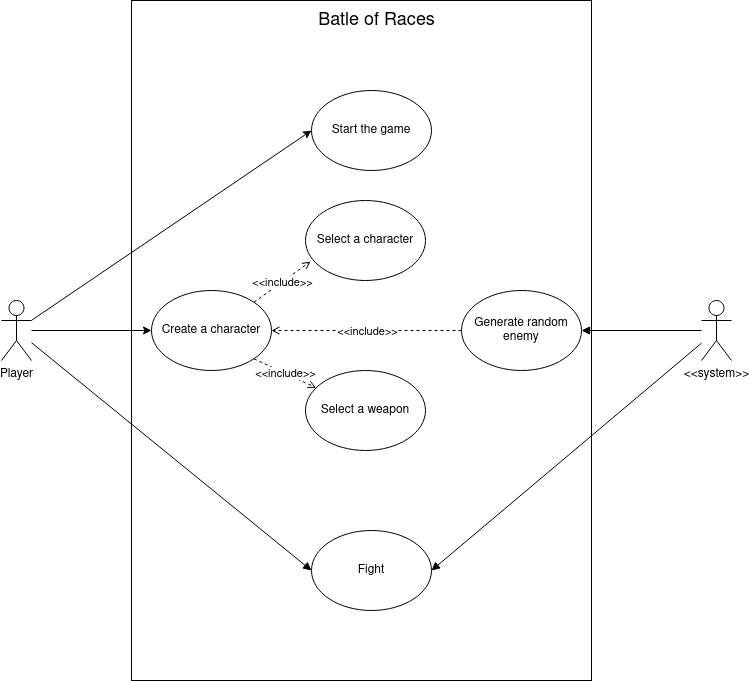

The diagram above was exported from draw.io. Its source (the exported page's mxGraphModel, read from the mxfile embedded in the PNG):
<mxGraphModel dx="1422" dy="831" grid="1" gridSize="10" guides="1" tooltips="1" connect="1" arrows="1" fold="1" page="1" pageScale="1" pageWidth="827" pageHeight="1169" math="0" shadow="0">
  <root>
    <mxCell id="YuDjIKFtlZ7ev8gTmqPi-0" />
    <mxCell id="YuDjIKFtlZ7ev8gTmqPi-1" parent="YuDjIKFtlZ7ev8gTmqPi-0" />
    <mxCell id="x5rsir4Z3oEtAeItKHA--10" value="" style="rounded=0;whiteSpace=wrap;html=1;" vertex="1" parent="YuDjIKFtlZ7ev8gTmqPi-1">
      <mxGeometry x="240" width="460" height="680" as="geometry" />
    </mxCell>
    <mxCell id="x5rsir4Z3oEtAeItKHA--0" style="rounded=0;orthogonalLoop=1;jettySize=auto;html=1;entryX=0;entryY=0.5;entryDx=0;entryDy=0;" edge="1" parent="YuDjIKFtlZ7ev8gTmqPi-1" source="4SzEnLILA6eipthRu51X-0" target="x5rsir4Z3oEtAeItKHA--34">
      <mxGeometry relative="1" as="geometry" />
    </mxCell>
    <mxCell id="x5rsir4Z3oEtAeItKHA--1" style="rounded=0;orthogonalLoop=1;jettySize=auto;html=1;entryX=0;entryY=0.5;entryDx=0;entryDy=0;" edge="1" parent="YuDjIKFtlZ7ev8gTmqPi-1" source="4SzEnLILA6eipthRu51X-0" target="4SzEnLILA6eipthRu51X-4">
      <mxGeometry relative="1" as="geometry" />
    </mxCell>
    <mxCell id="x5rsir4Z3oEtAeItKHA--8" style="edgeStyle=none;rounded=0;orthogonalLoop=1;jettySize=auto;html=1;entryX=0;entryY=0.5;entryDx=0;entryDy=0;endArrow=block;endFill=1;strokeColor=#000000;" edge="1" parent="YuDjIKFtlZ7ev8gTmqPi-1" source="4SzEnLILA6eipthRu51X-0" target="x5rsir4Z3oEtAeItKHA--32">
      <mxGeometry relative="1" as="geometry">
        <mxPoint x="297.57359312880726" y="501.7157287525383" as="targetPoint" />
      </mxGeometry>
    </mxCell>
    <mxCell id="4SzEnLILA6eipthRu51X-0" value="Player" style="shape=umlActor;verticalLabelPosition=bottom;verticalAlign=top;html=1;" vertex="1" parent="YuDjIKFtlZ7ev8gTmqPi-1">
      <mxGeometry x="110" y="300" width="30" height="60" as="geometry" />
    </mxCell>
    <mxCell id="4SzEnLILA6eipthRu51X-4" value="Start the game" style="ellipse;whiteSpace=wrap;html=1;" vertex="1" parent="YuDjIKFtlZ7ev8gTmqPi-1">
      <mxGeometry x="420" y="90" width="120" height="80" as="geometry" />
    </mxCell>
    <mxCell id="4SzEnLILA6eipthRu51X-5" value="Select a character" style="ellipse;whiteSpace=wrap;html=1;" vertex="1" parent="YuDjIKFtlZ7ev8gTmqPi-1">
      <mxGeometry x="414" y="200" width="120" height="80" as="geometry" />
    </mxCell>
    <mxCell id="4SzEnLILA6eipthRu51X-6" value="Select a weapon" style="ellipse;whiteSpace=wrap;html=1;" vertex="1" parent="YuDjIKFtlZ7ev8gTmqPi-1">
      <mxGeometry x="414" y="370" width="120" height="80" as="geometry" />
    </mxCell>
    <mxCell id="x5rsir4Z3oEtAeItKHA--5" value="" style="endArrow=open;html=1;rounded=0;strokeColor=#000000;entryX=0.042;entryY=0.763;entryDx=0;entryDy=0;dashed=1;endFill=0;exitX=1;exitY=0;exitDx=0;exitDy=0;entryPerimeter=0;" edge="1" parent="YuDjIKFtlZ7ev8gTmqPi-1" source="x5rsir4Z3oEtAeItKHA--34" target="4SzEnLILA6eipthRu51X-5">
      <mxGeometry relative="1" as="geometry">
        <mxPoint x="362" y="310" as="sourcePoint" />
        <mxPoint x="500" y="360" as="targetPoint" />
      </mxGeometry>
    </mxCell>
    <mxCell id="x5rsir4Z3oEtAeItKHA--6" value="&amp;lt;&amp;lt;include&amp;gt;&amp;gt;" style="edgeLabel;resizable=0;html=1;align=center;verticalAlign=middle;" connectable="0" vertex="1" parent="x5rsir4Z3oEtAeItKHA--5">
      <mxGeometry relative="1" as="geometry">
        <mxPoint as="offset" />
      </mxGeometry>
    </mxCell>
    <mxCell id="x5rsir4Z3oEtAeItKHA--12" style="edgeStyle=none;rounded=0;orthogonalLoop=1;jettySize=auto;html=1;entryX=1;entryY=0.5;entryDx=0;entryDy=0;endArrow=block;endFill=1;strokeColor=#000000;" edge="1" parent="YuDjIKFtlZ7ev8gTmqPi-1" source="x5rsir4Z3oEtAeItKHA--9" target="x5rsir4Z3oEtAeItKHA--11">
      <mxGeometry relative="1" as="geometry" />
    </mxCell>
    <mxCell id="x5rsir4Z3oEtAeItKHA--33" style="edgeStyle=none;rounded=0;orthogonalLoop=1;jettySize=auto;html=1;entryX=1;entryY=0.5;entryDx=0;entryDy=0;endArrow=block;endFill=1;strokeColor=#000000;" edge="1" parent="YuDjIKFtlZ7ev8gTmqPi-1" source="x5rsir4Z3oEtAeItKHA--9" target="x5rsir4Z3oEtAeItKHA--32">
      <mxGeometry relative="1" as="geometry" />
    </mxCell>
    <mxCell id="x5rsir4Z3oEtAeItKHA--9" value="&amp;lt;&amp;lt;system&amp;gt;&amp;gt;" style="shape=umlActor;verticalLabelPosition=bottom;verticalAlign=top;html=1;outlineConnect=0;" vertex="1" parent="YuDjIKFtlZ7ev8gTmqPi-1">
      <mxGeometry x="810" y="300" width="30" height="60" as="geometry" />
    </mxCell>
    <mxCell id="x5rsir4Z3oEtAeItKHA--11" value="Generate random enemy" style="ellipse;whiteSpace=wrap;html=1;" vertex="1" parent="YuDjIKFtlZ7ev8gTmqPi-1">
      <mxGeometry x="570" y="290" width="120" height="80" as="geometry" />
    </mxCell>
    <mxCell id="x5rsir4Z3oEtAeItKHA--32" value="Fight" style="ellipse;whiteSpace=wrap;html=1;" vertex="1" parent="YuDjIKFtlZ7ev8gTmqPi-1">
      <mxGeometry x="420" y="530" width="120" height="80" as="geometry" />
    </mxCell>
    <mxCell id="x5rsir4Z3oEtAeItKHA--34" value="Create a character" style="ellipse;whiteSpace=wrap;html=1;" vertex="1" parent="YuDjIKFtlZ7ev8gTmqPi-1">
      <mxGeometry x="260" y="290" width="120" height="80" as="geometry" />
    </mxCell>
    <mxCell id="x5rsir4Z3oEtAeItKHA--44" value="" style="endArrow=open;html=1;rounded=0;strokeColor=#000000;dashed=1;endFill=0;exitX=1;exitY=1;exitDx=0;exitDy=0;" edge="1" parent="YuDjIKFtlZ7ev8gTmqPi-1" source="x5rsir4Z3oEtAeItKHA--34" target="4SzEnLILA6eipthRu51X-6">
      <mxGeometry relative="1" as="geometry">
        <mxPoint x="372.42640687119274" y="311.71572875253787" as="sourcePoint" />
        <mxPoint x="429.03999999999996" y="271.03999999999996" as="targetPoint" />
      </mxGeometry>
    </mxCell>
    <mxCell id="x5rsir4Z3oEtAeItKHA--45" value="&amp;lt;&amp;lt;include&amp;gt;&amp;gt;" style="edgeLabel;resizable=0;html=1;align=center;verticalAlign=middle;" connectable="0" vertex="1" parent="x5rsir4Z3oEtAeItKHA--44">
      <mxGeometry relative="1" as="geometry">
        <mxPoint as="offset" />
      </mxGeometry>
    </mxCell>
    <mxCell id="x5rsir4Z3oEtAeItKHA--48" value="" style="endArrow=open;html=1;rounded=0;strokeColor=#000000;dashed=1;endFill=0;exitX=0;exitY=0.5;exitDx=0;exitDy=0;entryX=1;entryY=0.5;entryDx=0;entryDy=0;" edge="1" parent="YuDjIKFtlZ7ev8gTmqPi-1" source="x5rsir4Z3oEtAeItKHA--11" target="x5rsir4Z3oEtAeItKHA--34">
      <mxGeometry relative="1" as="geometry">
        <mxPoint x="372.42640687119274" y="368.2842712474619" as="sourcePoint" />
        <mxPoint x="434.5964759988485" y="397.3010835670384" as="targetPoint" />
      </mxGeometry>
    </mxCell>
    <mxCell id="x5rsir4Z3oEtAeItKHA--49" value="&amp;lt;&amp;lt;include&amp;gt;&amp;gt;" style="edgeLabel;resizable=0;html=1;align=center;verticalAlign=middle;" connectable="0" vertex="1" parent="x5rsir4Z3oEtAeItKHA--48">
      <mxGeometry relative="1" as="geometry">
        <mxPoint as="offset" />
      </mxGeometry>
    </mxCell>
    <mxCell id="x5rsir4Z3oEtAeItKHA--53" value="&lt;font style=&quot;font-size: 18px&quot;&gt;Batle of Races&lt;/font&gt;" style="text;html=1;align=center;verticalAlign=middle;resizable=0;points=[];autosize=1;strokeColor=none;" vertex="1" parent="YuDjIKFtlZ7ev8gTmqPi-1">
      <mxGeometry x="420" y="10" width="130" height="20" as="geometry" />
    </mxCell>
  </root>
</mxGraphModel>